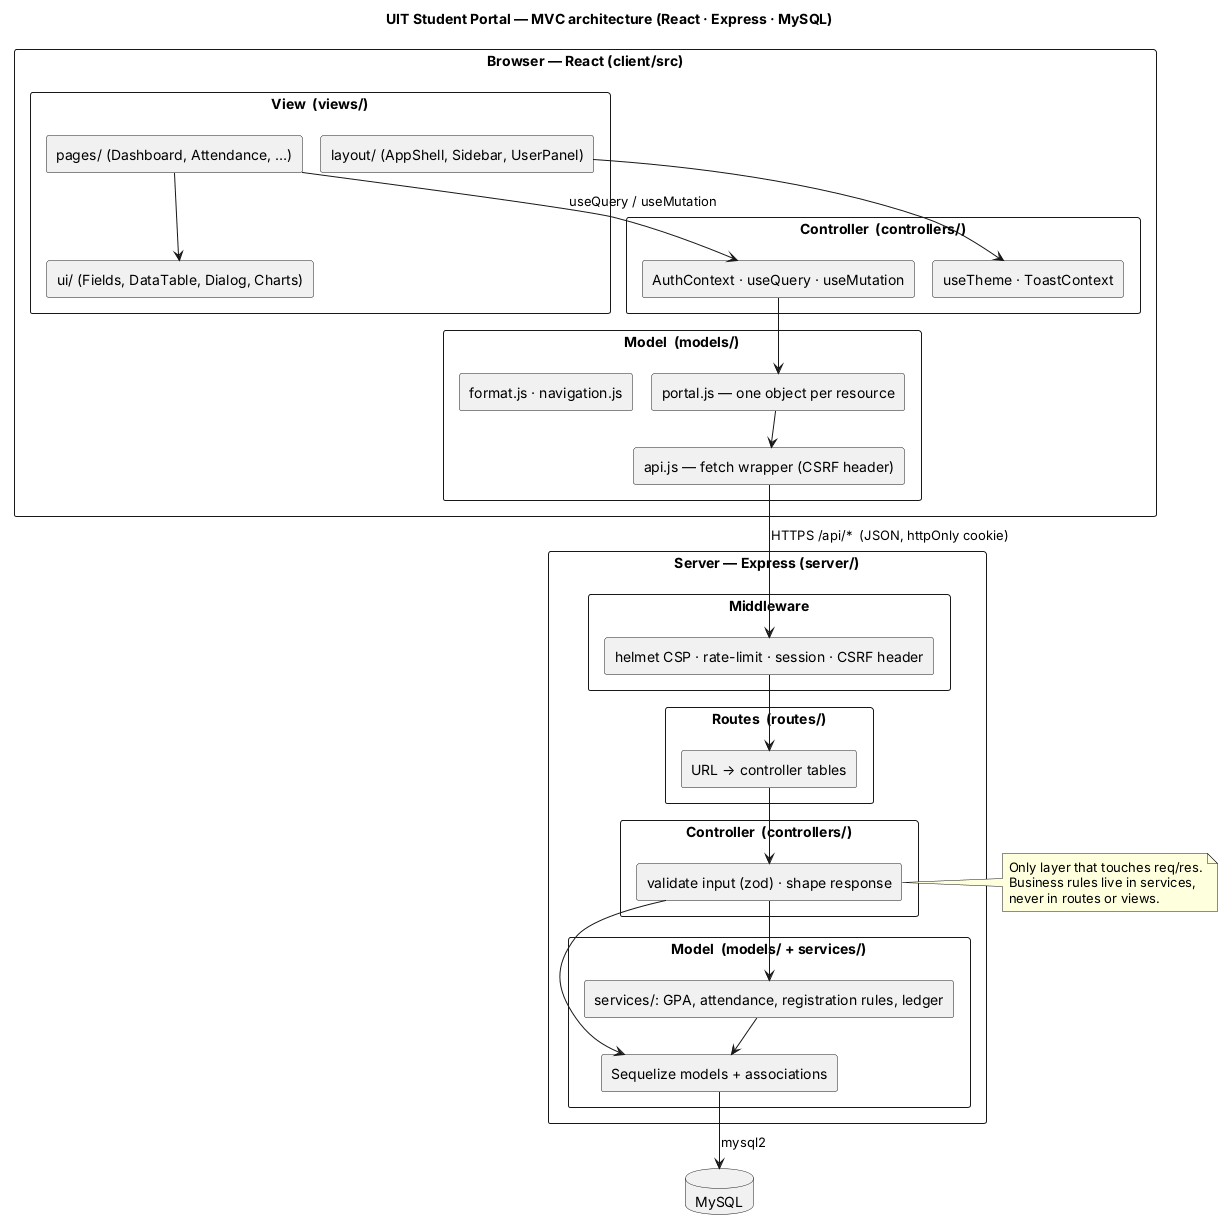

The diagram above was rendered by PlantUML. Its source (embedded in the PNG):
@startuml
!pragma layout smetana
title UIT Student Portal — MVC architecture (React · Express · MySQL)
skinparam componentStyle rectangle
skinparam shadowing false
skinparam defaultFontName Poppins
skinparam packageStyle rectangle

package "Browser — React (client/src)" as FE {
  package "View  (views/)" as V {
    [pages/ (Dashboard, Attendance, …)] as Pages
    [ui/ (Fields, DataTable, Dialog, Charts)] as UI
    [layout/ (AppShell, Sidebar, UserPanel)] as Layout
  }
  package "Controller  (controllers/)" as C {
    [AuthContext · useQuery · useMutation] as Hooks
    [useTheme · ToastContext] as Hooks2
  }
  package "Model  (models/)" as M {
    [portal.js — one object per resource] as Res
    [api.js — fetch wrapper (CSRF header)] as Api
    [format.js · navigation.js] as Fmt
  }
}

package "Server — Express (server/)" as BE {
  package "Routes  (routes/)" as R {
    [URL → controller tables] as Routes
  }
  package "Controller  (controllers/)" as SC {
    [validate input (zod) · shape response] as Ctrl
  }
  package "Model  (models/ + services/)" as SM {
    [Sequelize models + associations] as Models
    [services/: GPA, attendance, registration rules, ledger] as Svc
  }
  package "Middleware" as MW {
    [helmet CSP · rate-limit · session · CSRF header] as Mid
  }
}

database "MySQL" as DB

Pages --> Hooks : useQuery / useMutation
Pages --> UI
Layout --> Hooks2
Hooks --> Res
Res --> Api
Api --> Mid : "HTTPS /api/*  (JSON, httpOnly cookie)"
Mid --> Routes
Routes --> Ctrl
Ctrl --> Svc
Ctrl --> Models
Svc --> Models
Models --> DB : mysql2

note right of Ctrl
  Only layer that touches req/res.
  Business rules live in services,
  never in routes or views.
end note
@enduml